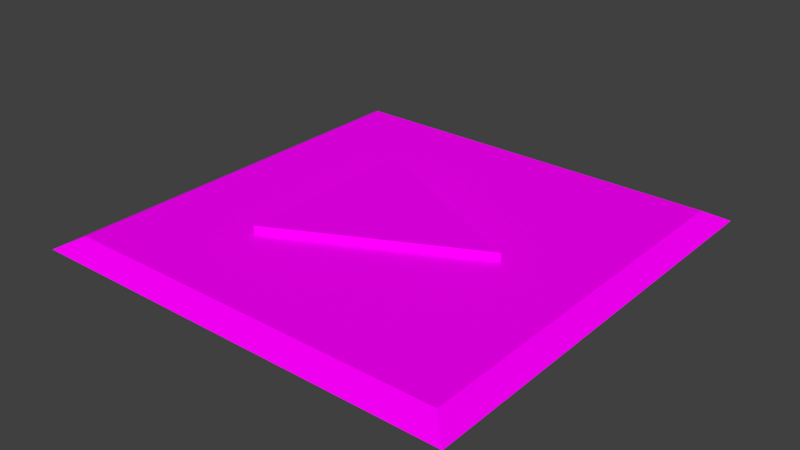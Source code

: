 # Source: slider.blend  (saved by Blender 2.71.0; exported with 4.5.12 LTS)
import bpy
from mathutils import Matrix  # noqa: F401  (used for matrix-valued properties, if any)

bpy.ops.wm.read_factory_settings(use_empty=True)
scene = bpy.context.scene
scene.name = 'Scene'

# ---- collections
col_collection_1 = bpy.data.collections.new('Collection 1'); scene.collection.children.link(col_collection_1)

# ---- images (referenced by path relative to the original .blend; pixels are not part of the script)
import os
ASSET_DIR = os.environ.get("B2B_ASSET_DIR", "")  # directory of the original .blend (textures are referenced by path, not embedded)
HERE = os.path.dirname(os.path.abspath(__file__))  # packed textures are extracted next to this script under _unpacked/

def load_image(name, relpath, width, height, colorspace="sRGB"):
    """Load a texture the original file referenced (path relative to the .blend, or extracted next to this script)."""
    p = next((c for c in (os.path.join(HERE, relpath), os.path.join(ASSET_DIR, relpath)) if relpath and os.path.exists(c)), "")
    if p:
        img = bpy.data.images.load(p, check_existing=True)
        img.name = name
    else:  # same state as the original file: an image datablock whose file is absent (Cycles renders it pink)
        img = bpy.data.images.new(name, width, height)
        img.source = "FILE"
        img.filepath = "//" + (relpath or name)
    img.colorspace_settings.name = colorspace
    return img
img_slider_png_002 = load_image('slider.png.002', 'slider.png', 1024, 1024, 'sRGB')

# ---- materials (node trees are filled in below, after node groups)
mat_slider_001 = bpy.data.materials.new('slider.001')
mat_slider_001.alpha_threshold = 0.0
mat_slider_001.roughness = 0.5
mat_slider_001.line_color = (0.0, 0.0, 0.0, 1.0)

# ---- material node trees
mat_slider_001.use_nodes = True; mat_slider_001.node_tree.nodes.clear()
_N = mat_slider_001.node_tree.nodes; _L = mat_slider_001.node_tree.links
n0 = _N.new('ShaderNodeOutputMaterial'); n0.name = 'Material Output'; n0.location = (300, 300)
n1 = _N.new('ShaderNodeBsdfDiffuse'); n1.name = 'Diffuse BSDF'; n1.location = (10, 300)
n2 = _N.new('ShaderNodeTexImage'); n2.name = 'Image Texture'; n2.location = (-180, 300)
n2.width = 140
n2.image = img_slider_png_002
_L.new(n1.outputs[0], n0.inputs[0])
_L.new(n2.outputs[0], n1.inputs[0])
n0.is_active_output = True

# ---- world
world_world = bpy.data.worlds.new('World'); scene.world = world_world
world_world.color = (0.05088, 0.05088, 0.05088)
world_world.use_sun_shadow = False
world_world.sun_shadow_jitter_overblur = 0.0
world_world.cycles.sampling_method = 'MANUAL'
world_world.cycles.sample_map_resolution = 256

# ---- meshes
me_cube_001 = bpy.data.meshes.new('Cube.001')
me_cube_001.from_pydata([(-1.108, -1.108, -1.0), (-1.108, 1.108, -1.0), (1.108, 1.108, -1.0), (1.108, -1.108, -1.0), (-1.0, -1.0, 1.0), (-1.0, 1.0, 1.0), (1.0, 1.0, 1.0), (1.0, -1.0, 1.0), (-0.4374, 0.5, -0.6031), (0.5626, 0.0, -0.6031), (-0.4374, -0.5, -0.6031), (-0.4374, 0.5, 2.327), (0.5626, 0.0, 2.327), (-0.4374, -0.5, 2.327)], [], [(4, 5, 1, 0), (5, 6, 2, 1), (6, 7, 3, 2), (7, 4, 0, 3), (0, 1, 2, 3), (7, 6, 5, 4), (9, 8, 10), (12, 13, 11), (10, 8, 11, 13), (9, 10, 13, 12), (8, 9, 12, 11)])
_uv = me_cube_001.uv_layers.new(name='UVMap')
_uv.uv.foreach_set('vector', [0.04229, 0.6536, 0.3288, 0.6536, 0.3288, 0.9401, 0.04229, 0.9401, 0.04229, 0.6536, 0.3288, 0.6536, 0.3288, 0.9401, 0.04229, 0.9401, 0.04229, 0.6536, 0.3288, 0.6536, 0.3288, 0.9401, 0.04229, 0.9401, 0.04229, 0.6536, 0.3288, 0.6536, 0.3288, 0.9401, 0.04229, 0.9401, 0.04229, 0.6536, 0.3288, 0.6536, 0.3288, 0.9401, 0.04229, 0.9401, 0.04229, 0.6536, 0.3288, 0.6536, 0.3288, 0.9401, 0.04229, 0.9401, 0.6458, 0.6692, 0.9323, 0.6692, 0.9323, 0.9558, 0.6458, 0.6692, 0.9323, 0.6692, 0.9323, 0.9558, 0.6458, 0.6692, 0.9323, 0.6692, 0.9323, 0.9558, 0.6458, 0.9558, 0.6458, 0.6692, 0.9323, 0.6692, 0.9323, 0.9558, 0.6458, 0.9558, 0.6458, 0.6692, 0.9323, 0.6692, 0.9323, 0.9558, 0.6458, 0.9558])
me_cube_001.materials.append(mat_slider_001)
me_cube_001.use_remesh_preserve_volume = False
me_cube_001.use_remesh_preserve_attributes = False
me_cube_001.use_mirror_vertex_groups = False
me_cube_001.update()

# ---- objects
ob_cube = bpy.data.objects.new('Cube', me_cube_001)

# ---- transforms, parenting, visibility, modifiers, constraints
ob_cube.location = (0.0, 0.0, 0.0)
ob_cube.scale = (0.6252, 0.6252, 0.01906)
ob_cube.lineart.crease_threshold = 0.0
_vg = ob_cube.vertex_groups.new(name='Group')

# ---- collection membership
col_collection_1.objects.link(ob_cube)

# ---- scene / render settings (as saved in the file)
scene.frame_start = 1; scene.frame_end = 250; scene.frame_set(1)
scene.render.engine = 'CYCLES'
scene.render.resolution_percentage = 50
scene.render.dither_intensity = 0.0
scene.cycles.use_denoising = False
scene.cycles.samples = 10
scene.cycles.sampling_pattern = 'TABULATED_SOBOL'
scene.cycles.light_sampling_threshold = 0.0
scene.cycles.use_adaptive_sampling = False
scene.cycles.use_light_tree = False
scene.cycles.blur_glossy = 0.0
scene.cycles.volume_bounces = 1
scene.cycles.pixel_filter_type = 'GAUSSIAN'
scene.cycles.sample_clamp_indirect = 0.0
scene.view_settings.view_transform = 'Standard'
bpy.context.view_layer.update()

# ---- added for rendering (the .blend has no active camera and no usable light): camera, sun
cam_auto = bpy.data.cameras.new('AutoCamera')
cam_auto.lens = 50.0
cam_auto.sensor_width = 36.0
cam_auto.clip_end = 1000.0
ob_auto_camera = bpy.data.objects.new('AutoCamera', cam_auto)
scene.collection.objects.link(ob_auto_camera)
ob_auto_camera.location = (1.81431, -2.17717, 1.46409)
ob_auto_camera.rotation_euler = (1.09748, -7.21219e-08, 0.694738)
scene.camera = ob_auto_camera
light_auto_sun = bpy.data.lights.new('AutoSun', 'SUN')
light_auto_sun.energy = 3.0
light_auto_sun.angle = 0.0523599
ob_auto_sun = bpy.data.objects.new('AutoSun', light_auto_sun)
scene.collection.objects.link(ob_auto_sun)
ob_auto_sun.rotation_euler = (0.872665, 0.174533, 0.523599)
bpy.context.view_layer.update()
